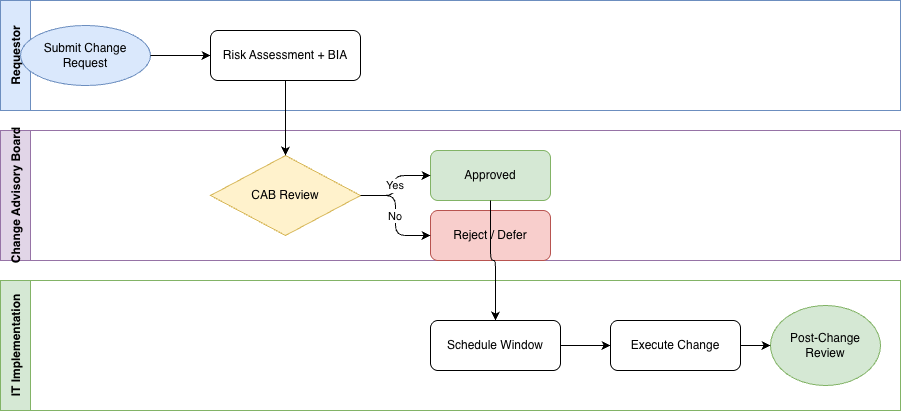

The diagram above was exported from draw.io. Its source (the exported page's mxGraphModel, read from the mxfile embedded in the PNG):
<mxGraphModel dx="860" dy="555" grid="1" gridSize="10" guides="1" tooltips="1" connect="1" arrows="1" fold="1" page="1" pageScale="1" pageWidth="850" pageHeight="1100" math="0" shadow="0">
  <root>
    <mxCell id="0" />
    <mxCell id="1" parent="0" />
    <mxCell id="2" parent="1" style="swimlane;startSize=30;horizontal=0;fillColor=#dae8fc;strokeColor=#6c8ebf;" value="Requestor" vertex="1">
      <mxGeometry height="110" width="900" x="40" y="40" as="geometry" />
    </mxCell>
    <mxCell id="3" parent="2" style="ellipse;whiteSpace=wrap;html=1;fillColor=#dae8fc;strokeColor=#6c8ebf;" value="Submit Change Request" vertex="1">
      <mxGeometry height="60" width="130" x="20" y="25" as="geometry" />
    </mxCell>
    <mxCell id="4" parent="2" style="rounded=1;whiteSpace=wrap;html=1;" value="Risk Assessment + BIA" vertex="1">
      <mxGeometry height="50" width="150" x="210" y="30" as="geometry" />
    </mxCell>
    <mxCell id="e1" edge="1" parent="2" source="3" style="edgeStyle=orthogonalEdgeStyle;" target="4">
      <mxGeometry relative="1" as="geometry" />
    </mxCell>
    <mxCell id="5" parent="1" style="swimlane;startSize=30;horizontal=0;fillColor=#e1d5e7;strokeColor=#9673a6;" value="Change Advisory Board" vertex="1">
      <mxGeometry height="130" width="900" x="40" y="170" as="geometry" />
    </mxCell>
    <mxCell id="6" parent="5" style="rhombus;whiteSpace=wrap;html=1;fillColor=#fff2cc;strokeColor=#d6b656;" value="CAB Review" vertex="1">
      <mxGeometry height="80" width="150" x="210" y="25" as="geometry" />
    </mxCell>
    <mxCell id="7" parent="5" style="rounded=1;whiteSpace=wrap;html=1;fillColor=#d5e8d4;strokeColor=#82b366;" value="Approved" vertex="1">
      <mxGeometry height="50" width="120" x="430" y="20" as="geometry" />
    </mxCell>
    <mxCell id="8" parent="5" style="rounded=1;whiteSpace=wrap;html=1;fillColor=#f8cecc;strokeColor=#b85450;" value="Reject / Defer" vertex="1">
      <mxGeometry height="50" width="120" x="430" y="80" as="geometry" />
    </mxCell>
    <mxCell id="e2" edge="1" parent="5" source="6" style="edgeStyle=orthogonalEdgeStyle;" target="7" value="Yes">
      <mxGeometry relative="1" as="geometry" />
    </mxCell>
    <mxCell id="e3" edge="1" parent="5" source="6" style="edgeStyle=orthogonalEdgeStyle;" target="8" value="No">
      <mxGeometry relative="1" as="geometry" />
    </mxCell>
    <mxCell id="9" parent="1" style="swimlane;startSize=30;horizontal=0;fillColor=#d5e8d4;strokeColor=#82b366;" value="IT Implementation" vertex="1">
      <mxGeometry height="130" width="900" x="40" y="320" as="geometry" />
    </mxCell>
    <mxCell id="10" parent="9" style="rounded=1;whiteSpace=wrap;html=1;" value="Schedule Window" vertex="1">
      <mxGeometry height="50" width="130" x="430" y="40" as="geometry" />
    </mxCell>
    <mxCell id="11" parent="9" style="rounded=1;whiteSpace=wrap;html=1;" value="Execute Change" vertex="1">
      <mxGeometry height="50" width="130" x="610" y="40" as="geometry" />
    </mxCell>
    <mxCell id="12" parent="9" style="ellipse;whiteSpace=wrap;html=1;fillColor=#d5e8d4;strokeColor=#82b366;" value="Post-Change Review" vertex="1">
      <mxGeometry height="80" width="110" x="770" y="25" as="geometry" />
    </mxCell>
    <mxCell id="e4" edge="1" parent="9" source="10" style="edgeStyle=orthogonalEdgeStyle;" target="11">
      <mxGeometry relative="1" as="geometry" />
    </mxCell>
    <mxCell id="e5" edge="1" parent="9" source="11" style="edgeStyle=orthogonalEdgeStyle;" target="12">
      <mxGeometry relative="1" as="geometry" />
    </mxCell>
    <mxCell id="e6" edge="1" parent="1" source="4" style="edgeStyle=orthogonalEdgeStyle;" target="6">
      <mxGeometry relative="1" as="geometry" />
    </mxCell>
    <mxCell id="e7" edge="1" parent="1" source="7" style="edgeStyle=orthogonalEdgeStyle;" target="10">
      <mxGeometry relative="1" as="geometry" />
    </mxCell>
  </root>
</mxGraphModel>